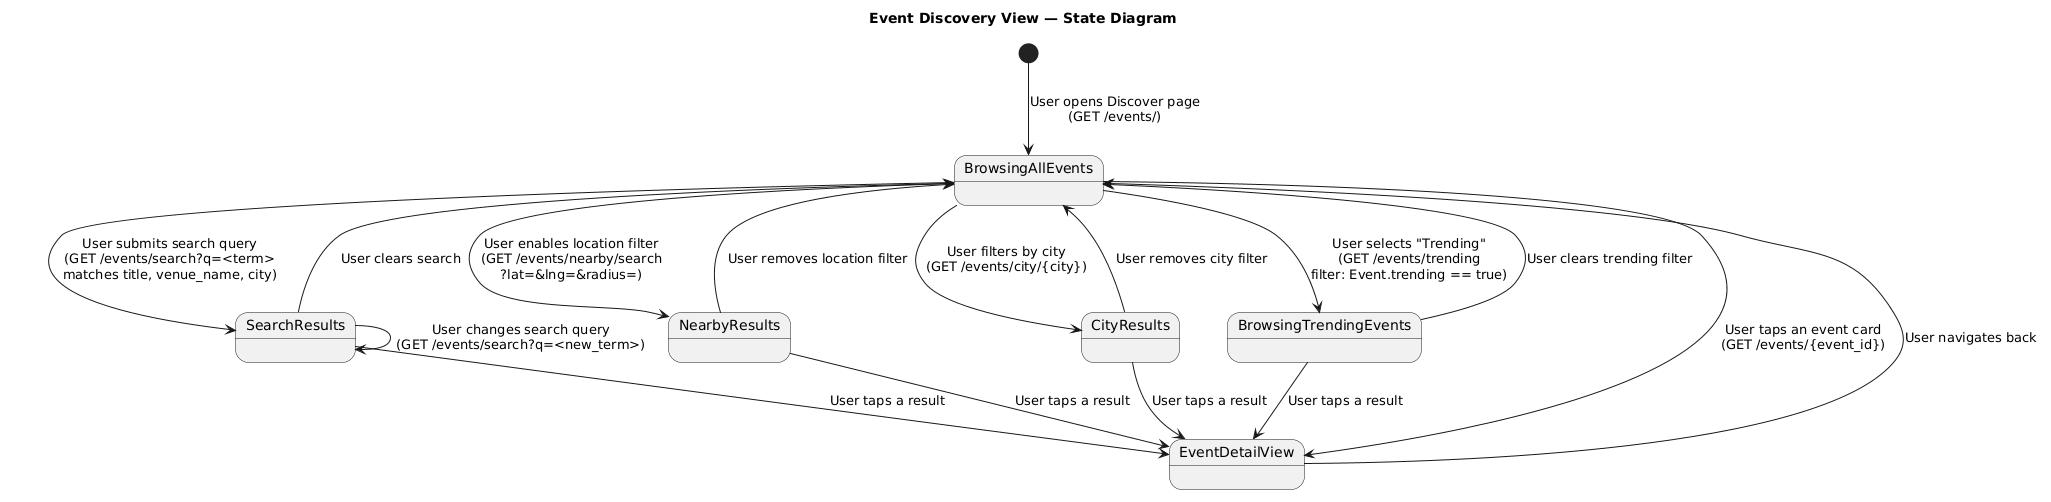

The diagram above was rendered by PlantUML. Its source (embedded in the PNG):
@startuml
title Event Discovery View — State Diagram

[*] --> BrowsingAllEvents : User opens Discover page\n(GET /events/)

state BrowsingAllEvents {
}

BrowsingAllEvents --> BrowsingTrendingEvents : User selects "Trending"\n(GET /events/trending\nfilter: Event.trending == true)

BrowsingTrendingEvents --> BrowsingAllEvents : User clears trending filter

BrowsingAllEvents --> SearchResults : User submits search query\n(GET /events/search?q=<term>\nmatches title, venue_name, city)

SearchResults --> BrowsingAllEvents : User clears search

SearchResults --> SearchResults : User changes search query\n(GET /events/search?q=<new_term>)

BrowsingAllEvents --> NearbyResults : User enables location filter\n(GET /events/nearby/search\n?lat=&lng=&radius=)

NearbyResults --> BrowsingAllEvents : User removes location filter

BrowsingAllEvents --> CityResults : User filters by city\n(GET /events/city/{city})

CityResults --> BrowsingAllEvents : User removes city filter

state SearchResults {
}

state NearbyResults {
}

state CityResults {
}

BrowsingAllEvents --> EventDetailView : User taps an event card\n(GET /events/{event_id})
SearchResults --> EventDetailView : User taps a result
NearbyResults --> EventDetailView : User taps a result
CityResults --> EventDetailView : User taps a result
BrowsingTrendingEvents --> EventDetailView : User taps a result

EventDetailView --> BrowsingAllEvents : User navigates back
@enduml